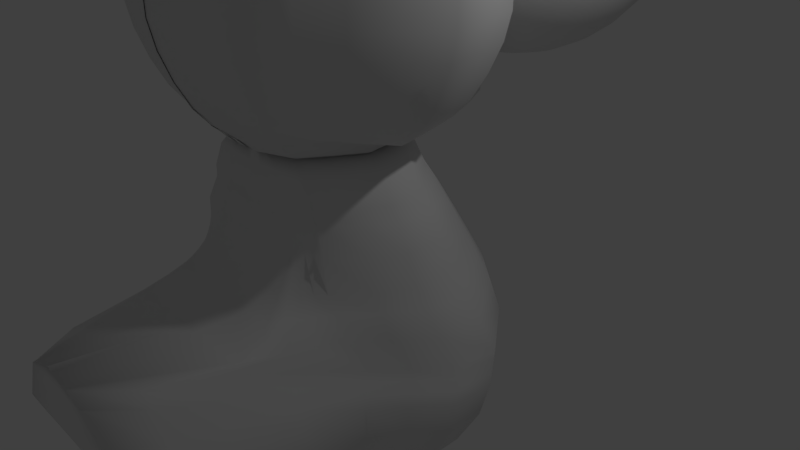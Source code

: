 # Source: yoshi_body_head.blend  (saved by Blender 2.78.0; exported with 4.5.12 LTS)
import bpy
from mathutils import Matrix  # noqa: F401  (used for matrix-valued properties, if any)

bpy.ops.wm.read_factory_settings(use_empty=True)
scene = bpy.context.scene
scene.name = 'Scene'

# ---- collections
col_collection_1 = bpy.data.collections.new('Collection 1'); scene.collection.children.link(col_collection_1)
col_collection_3 = bpy.data.collections.new('Collection 3'); scene.collection.children.link(col_collection_3)

# ---- world
world_world = bpy.data.worlds.new('World'); scene.world = world_world
world_world.color = (0.05088, 0.05088, 0.05088)
world_world.use_sun_shadow = False
world_world.sun_shadow_jitter_overblur = 0.0
world_world.cycles.sampling_method = 'MANUAL'

# ---- cameras
cam_camera = bpy.data.cameras.new('Camera')
cam_camera.clip_end = 100.0
cam_camera.lens = 35.0
cam_camera.sensor_width = 32.0
cam_camera.sensor_height = 18.0
cam_camera.ortho_scale = 7.314
cam_camera.dof.focus_distance = 0.0
cam_camera.dof.aperture_fstop = 128.0

# ---- lights
light_lamp = bpy.data.lights.new('Lamp', 'POINT')
light_lamp.transmission_factor = 0.0
light_lamp.cutoff_distance = 30.0
light_lamp.energy = 100.0
light_lamp.shadow_buffer_clip_start = 1.001
light_lamp.shadow_soft_size = 0.1
light_lamp.shadow_maximum_resolution = 0.006
light_lamp.use_absolute_resolution = True

# ---- meshes
me_cube_001 = bpy.data.meshes.new('Cube.001')
me_cube_001.from_pydata([(0.6286, -1.378, 1.837), (0.0, 0.7053, 1.745), (0.0, 0.6874, 1.781), (0.0, -1.389, 1.837), (0.6838, 1.076, 0.4236), (1.154, -1.47, 0.4236), (0.0, 1.211, 0.3503), (0.0, 0.6841, 1.789), (0.8019, -1.43, 1.64), (0.0, 0.7934, 1.632), (1.033, 1.188, -0.09249), (1.397, -1.43, -0.09249), (0.0, 1.323, -0.1525), (1.292, 1.001, -0.8315), (1.689, -1.43, -0.8315), (0.0, 1.136, -0.8726), (0.8815, 0.589, -1.663), (1.541, -1.43, -1.663), (0.0, 0.7243, -1.683), (0.2299, 0.2655, -2.105), (1.172, -1.43, -2.105), (0.0, 0.4008, -2.113), (0.0, 0.0934, -2.262), (1.009, -1.43, -2.262), (0.0, 0.2287, -2.267), (0.0, -1.56, -2.857), (0.6214, -3.119, -2.259), (0.0, -1.56, -2.853), (0.0, -0.5799, -2.86), (0.3041, -1.507, 1.84), (0.0, -1.519, 1.84), (0.1623, -1.43, -2.856), (0.0, -3.119, -2.264), (0.4141, -1.516, 1.643), (0.7666, -1.858, 0.4265), (0.0, -1.516, 1.643), (0.0, -1.858, 0.3532), (1.009, -2.576, -8.363e-05), (0.0, -2.576, 0.01142), (1.116, -4.02, -0.8286), (0.0, -4.02, -0.8697), (1.153, -3.656, -1.66), (0.0, -3.656, -1.68), (0.7842, -3.304, -2.102), (0.0, -3.304, -2.11), (0.0, -0.7152, -2.856), (0.05866, 0.8603, 1.344), (0.9066, -1.466, 1.344), (0.0, 0.9348, 1.326), (0.5187, -1.557, 1.347), (0.0, -1.557, 1.329), (0.2016, 0.8538, 1.166), (0.9821, -1.422, 1.166), (0.0, 0.9891, 1.137), (0.5943, -1.516, 1.169), (0.0, -1.516, 1.14), (0.4536, 0.934, 0.8529), (1.103, -1.485, 0.8529), (0.0, 1.069, 0.8055), (0.7156, -1.602, 0.8558), (0.0, -1.602, 0.8084), (0.8426, 1.117, 0.2054), (1.268, -1.453, 0.2054), (0.0, 1.253, 0.1377), (0.8803, -2.064, 0.2083), (0.0, -2.064, 0.2112), (1.091, 1.161, -0.4673), (1.587, -1.252, -0.4673), (0.0, 1.297, -0.5177), (0.3357, -4.136, 0.09029), (0.0, -4.136, 0.1946), (1.152, 0.8185, -1.247), (1.68, -1.398, -1.247), (0.0, 0.9538, -1.277), (1.292, -3.862, -1.244), (0.0, -3.862, -1.274), (0.0, 0.009568, -2.428), (0.0, -0.1257, -2.424), (0.0, -2.761, -2.425), (0.4187, -2.761, -2.421), (0.8066, -1.43, -2.424), (0.0, -0.342, -2.575), (0.0, -2.442, -2.576), (0.2233, -2.442, -2.572), (0.0, -0.2068, -2.579), (0.6111, -1.43, -2.575), (0.0, 0.5851, 1.792), (0.0, 0.3978, 1.792), (1.181, 0.7003, 0.4236), (0.4173, 0.4364, 1.64), (1.51, 0.7988, -0.09249), (1.775, 0.6475, -0.8315), (1.414, 0.3139, -1.663), (0.8166, 0.05207, -2.105), (0.5774, -0.08729, -2.262), (0.0, -0.7419, -2.856), (0.622, 0.4775, 1.344), (0.7576, 0.5299, 1.166), (0.9847, 0.5828, 0.8529), (1.331, 0.7373, 0.2054), (1.686, 0.8113, -0.4673), (1.66, 0.5058, -1.247), (0.3748, -0.2647, -2.424), (0.1793, -0.4398, -2.575), (0.8786, -0.2333, 1.808), (0.0, -0.2446, 1.808), (1.787, -0.0799, 0.4236), (1.171, -0.2346, 1.64), (2.085, -0.002424, -0.09249), (2.359, -0.09935, -0.8315), (2.075, -0.313, -1.663), (1.56, -0.4807, -2.105), (1.348, -0.57, -2.262), (0.5011, -0.9893, -2.856), (1.34, -0.2212, 1.344), (1.454, -0.1716, 1.166), (1.643, -0.1604, 0.8529), (1.924, -0.05015, 0.2054), (2.266, 0.06963, -0.4673), (2.283, -0.1787, -1.247), (1.145, -0.6836, -2.424), (0.9499, -0.7958, -2.575), (0.803, -1.066, 1.829), (0.0, -1.078, 1.829), (1.454, -1.092, 0.4236), (1.03, -1.105, 1.64), (1.711, -1.042, -0.09249), (1.999, -1.068, -0.8315), (1.814, -1.126, -1.663), (1.405, -1.172, -2.105), (1.229, -1.196, -2.262), (0.3817, -1.31, -2.856), (1.152, -1.127, 1.344), (1.238, -1.081, 1.166), (1.377, -1.124, 0.8529), (1.574, -1.071, 0.2054), (1.899, -0.8922, -0.4673), (1.971, -1.066, -1.247), (1.026, -1.227, -2.424), (0.8305, -1.257, -2.575), (0.8648, -2.915, -2.102), (0.0, -1.492, 1.839), (0.3715, -1.48, 1.839), (1.235, -3.482, -0.8292), (0.4946, -1.498, 1.642), (1.234, -3.193, -1.661), (0.8472, -1.777, 0.4259), (0.702, -2.768, -2.26), (1.09, -2.338, -0.01928), (0.0, -1.533, -2.853), (0.5993, -1.538, 1.346), (0.6748, -1.497, 1.168), (0.7962, -1.577, 0.8552), (0.9608, -1.937, 0.2077), (0.7838, -3.537, 0.01145), (1.373, -3.35, -1.244), (0.4993, -2.485, -2.422), (0.3039, -2.231, -2.572), (0.4445, -1.451, 1.839), (0.5819, -1.479, 1.641), (0.7892, -2.388, -2.261), (0.0, -1.504, -2.854), (0.5866, -2.185, -2.422), (0.3911, -2.004, -2.573), (0.952, -2.493, -2.103), (0.0, -1.463, 1.839), (1.364, -2.9, -0.8299), (1.321, -2.693, -1.661), (0.9344, -1.69, 0.4253), (1.177, -2.08, -0.04006), (0.6866, -1.518, 1.345), (0.7621, -1.475, 1.168), (0.8834, -1.551, 0.8546), (1.048, -1.8, 0.207), (0.9791, -2.888, -0.06315), (1.46, -2.796, -1.245), (0.5365, -1.415, 1.838), (0.6919, -1.455, 1.64), (0.8993, -1.909, -2.262), (0.05228, -1.467, -2.855), (0.6966, -1.808, -2.423), (0.5011, -1.717, -2.574), (1.062, -1.962, -2.104), (0.0, -1.426, 1.838), (1.527, -2.165, -0.8307), (1.431, -2.062, -1.662), (1.044, -1.58, 0.4244), (1.287, -1.755, -0.06628), (0.7966, -1.492, 1.345), (0.8721, -1.448, 1.167), (0.9934, -1.518, 0.8537), (1.158, -1.626, 0.2062), (1.225, -2.07, -0.2652), (1.57, -2.097, -1.246), (1.239, -1.007, -2.424), (1.044, -1.07, -2.575), (0.9713, -0.7288, 1.82), (0.0, -0.7401, 1.82), (1.753, -0.6818, 0.4236), (1.251, -0.7522, 1.64), (2.027, -0.6205, -0.09249), (2.31, -0.6755, -0.8315), (2.084, -0.7967, -1.663), (1.632, -0.8918, -2.105), (1.442, -0.9424, -2.262), (0.5947, -1.18, -2.856), (1.392, -0.7601, 1.344), (1.49, -0.7128, 1.166), (1.65, -0.7337, 0.8529), (1.88, -0.6576, 0.2054), (2.212, -0.5025, -0.4673), (2.262, -0.7067, -1.247), (0.0, -0.5576, -2.737), (0.0, -1.932, -2.738), (0.03074, -1.932, -2.734), (0.0, -0.4223, -2.741), (0.4186, -1.43, -2.737), (0.0, -0.6143, -2.737), (0.7574, -0.9076, -2.737), (0.638, -1.288, -2.737), (0.1113, -1.828, -2.735), (0.1985, -1.715, -2.735), (0.3086, -1.573, -2.736), (0.851, -1.134, -2.737), (0.0, 0.6833, 1.781), (0.2783, -1.384, 1.837), (0.1881, 1.151, 0.3828), (0.0, 0.7895, 1.651), (0.3427, 1.263, -0.126), (0.4573, 1.076, -0.8544), (0.2756, 0.6644, -1.674), (0.0, 0.3409, -2.109), (0.0, 0.1688, -2.265), (0.1346, -1.514, 1.84), (0.0, -0.6398, -2.858), (0.2576, -1.858, 0.3857), (0.1015, -1.516, 1.643), (0.365, -2.576, -0.03355), (0.4124, -4.02, -0.8515), (0.4288, -3.656, -1.671), (0.2654, -3.304, -2.106), (0.1933, -3.119, -2.262), (0.0, -1.56, -2.855), (0.1479, -1.557, 1.337), (0.0, 0.9087, 1.334), (0.0, 0.9292, 1.15), (0.1813, -1.516, 1.153), (0.235, -1.602, 0.8294), (0.08619, 1.009, 0.8265), (0.3079, -2.064, 0.1706), (0.2584, 1.193, 0.1676), (0.06685, -4.136, 0.1543), (0.3683, 1.237, -0.4954), (0.4904, -3.862, -1.261), (0.3954, 0.8939, -1.264), (0.1036, -2.761, -2.424), (0.0, -0.05032, -2.426), (0.01708, -2.442, -2.574), (0.0, -0.2666, -2.577), (0.09521, 0.4028, 1.792), (0.3889, -0.2396, 1.808), (0.3555, -1.073, 1.829), (0.1645, -1.487, 1.839), (0.1968, -1.458, 1.839), (0.2375, -1.421, 1.838), (0.43, -0.7351, 1.82), (0.0, -1.932, -2.736), (0.0, -0.4822, -2.739), (0.02371, -0.1711, -2.424), (0.0, -0.374, -2.575), (0.1584, 0.6085, 1.777), (0.0, 0.6465, 1.785), (0.8462, 0.9531, 0.4236), (0.2177, 0.6031, 1.665), (1.189, 1.061, -0.09249), (1.45, 0.8855, -0.8315), (1.056, 0.4991, -1.663), (0.4216, 0.1958, -2.105), (0.1704, 0.03434, -2.262), (0.0, -0.7239, -2.856), (0.3128, 0.6942, 1.352), (0.3833, 0.7479, 1.166), (0.6272, 0.8192, 0.8529), (1.002, 0.9932, 0.2054), (1.286, 1.047, -0.4673), (1.318, 0.7163, -1.247), (0.0, -0.5761, -2.737), (0.03112, 0.6455, 1.785), (1.148, 1.116, -0.5707), (1.616, -1.302, -0.5707), (0.0, 1.251, -0.6185), (0.5573, -4.103, -0.0598), (0.0, -4.103, -0.1075), (1.711, 0.7648, -0.5707), (2.293, 0.02165, -0.5707), (1.927, -0.9421, -0.5707), (0.912, -3.521, -0.1659), (1.088, -2.891, -0.2809), (1.311, -2.097, -0.4258), (2.24, -0.5516, -0.5707), (0.3936, 1.191, -0.5973), (0.165, -4.103, -0.08641), (1.332, 1.001, -0.5707), (1.22, 1.059, -0.7012), (1.653, -1.366, -0.7012), (0.0, 1.194, -0.7456), (0.8369, -4.062, -0.4444), (0.0, -4.062, -0.4888), (1.743, 0.7061, -0.7012), (2.326, -0.03888, -0.7012), (1.963, -1.005, -0.7012), (1.074, -3.502, -0.4978), (1.226, -2.895, -0.5555), (1.419, -2.131, -0.6284), (2.275, -0.6136, -0.7012), (0.4255, 1.134, -0.7259), (0.2887, -4.062, -0.4691), (1.391, 0.9433, -0.7012), (0.6714, -1.5, 1.893), (0.2884, -1.653, 1.897), (0.0, -1.666, 1.897), (0.0, 0.8977, 1.804), (0.9665, -0.149, 1.859), (0.8773, -1.132, 1.884), (0.3679, -1.621, 1.896), (0.4541, -1.587, 1.895), (0.5627, -1.543, 1.894), (1.076, -0.7339, 1.874), (0.08832, -1.66, 1.897), (1.546, -0.7389, 2.073), (1.341, -0.01704, 2.055), (0.02759, -1.882, 2.101), (0.7003, -1.584, 1.996), (0.2759, -1.753, 2.0), (0.0, -1.768, 2.0), (0.0, 1.516, 1.865), (1.234, -0.08669, 1.959), (0.9284, -1.176, 1.986), (0.3641, -1.718, 1.999), (0.4595, -1.68, 1.999), (0.5799, -1.632, 1.997), (1.149, -0.7347, 1.975), (0.05429, -1.761, 2.0), (0.0, 1.716, 1.982), (0.2603, -1.873, 2.101), (0.8382, -1.789, 2.2), (0.0435, -1.997, 2.205), (0.0, -2.016, 2.205), (0.0, 1.769, 2.091), (1.451, 0.05491, 2.154), (1.265, -1.287, 2.187), (0.2086, -1.954, 2.204), (0.3874, -1.907, 2.203), (0.6128, -1.848, 2.201), (1.678, -0.7433, 2.174), (0.0, -2.008, 2.205), (0.9196, -1.955, 2.427), (0.0, -2.198, 2.433), (0.0, -2.219, 2.433), (0.0, 1.688, 2.343), (1.631, 0.1861, 2.373), (1.416, -1.373, 2.413), (0.1882, -2.147, 2.432), (0.3959, -2.093, 2.43), (0.6577, -2.024, 2.429), (1.895, -0.741, 2.397), (0.0, -2.21, 2.433), (0.984, -2.104, 2.741), (0.0, -2.375, 2.747), (0.0, -2.399, 2.747), (0.0, 1.47, 2.647), (1.779, 0.289, 2.68), (1.539, -1.453, 2.724), (0.1667, -2.319, 2.746), (0.3987, -2.258, 2.744), (0.6914, -2.181, 2.743), (2.074, -0.7472, 2.707), (0.0, -2.389, 2.747), (1.033, -2.219, 3.087), (0.0, -2.513, 3.094), (0.0, -2.539, 3.094), (0.0, 1.671, 2.985), (1.895, 0.3765, 3.022), (1.635, -1.513, 3.07), (0.1468, -2.452, 3.093), (0.3985, -2.386, 3.091), (0.7159, -2.303, 3.089), (2.215, -0.7474, 3.05), (0.0, -2.528, 3.094), (1.057, -2.28, 3.413), (0.0, -2.585, 3.42), (0.0, -2.612, 3.42), (0.0, 1.785, 3.307), (1.953, 0.418, 3.345), (1.682, -1.546, 3.395), (0.1358, -2.522, 3.419), (0.3973, -2.453, 3.417), (0.7272, -2.366, 3.415), (2.285, -0.7499, 3.375), (0.0, -2.6, 3.42), (1.057, -2.28, 3.795), (0.0, -2.585, 3.802), (0.0, -2.612, 3.802), (0.0, 1.785, 3.689), (1.953, 0.418, 3.727), (1.682, -1.546, 3.777), (0.1358, -2.522, 3.801), (0.3973, -2.453, 3.799), (0.7272, -2.366, 3.797), (2.285, -0.7499, 3.757), (0.0, -2.6, 3.802), (1.046, -2.252, 4.164), (0.0, -2.552, 4.171), (0.0, -2.578, 4.171), (0.0, 1.733, 4.06), (1.927, 0.3989, 4.097), (1.661, -1.531, 4.146), (0.1411, -2.49, 4.169), (0.3981, -2.422, 4.168), (0.7222, -2.337, 4.166), (2.254, -0.7487, 4.126), (0.0, -2.567, 4.171), (1.024, -2.174, 4.448), (0.0, -2.463, 4.455), (0.0, -2.489, 4.455), (0.0, 1.679, 4.347), (1.873, 0.3805, 4.384), (1.616, -1.479, 4.43), (0.1517, -2.403, 4.453), (0.3994, -2.338, 4.452), (0.7118, -2.256, 4.45), (2.187, -0.7255, 4.411), (0.0, -2.477, 4.455), (0.987, -2.067, 4.689), (0.0, -2.338, 4.696), (0.0, -2.362, 4.696), (0.0, 1.583, 4.595), (1.783, 0.3301, 4.629), (1.543, -1.415, 4.673), (0.1685, -2.282, 4.694), (0.4009, -2.221, 4.693), (0.694, -2.144, 4.691), (2.079, -0.7076, 4.655), (0.0, -2.351, 4.696), (0.9294, -1.892, 4.873), (0.0, -2.14, 4.879), (0.0, -2.161, 4.879), (0.0, 1.481, 4.787), (1.655, 0.294, 4.818), (1.436, -1.297, 4.858), (0.1829, -2.088, 4.878), (0.3948, -2.033, 4.877), (0.6621, -1.962, 4.875), (1.925, -0.6524, 4.842), (0.0, -2.152, 4.879), (0.8409, -1.683, 5.091), (0.057, -1.889, 5.096), (0.0, -1.906, 5.096), (0.0, 1.133, 5.02), (1.445, 0.1359, 5.046), (1.262, -1.188, 5.079), (0.2198, -1.846, 5.095), (0.3962, -1.799, 5.094), (0.6185, -1.741, 5.093), (1.669, -0.6514, 5.065), (0.0, -1.899, 5.096), (0.7898, -1.583, 5.2), (0.0835, -1.769, 5.204), (0.0, -1.785, 5.204), (0.0, 1.066, 5.136), (1.334, 0.05532, 5.159), (1.169, -1.137, 5.189), (0.2302, -1.73, 5.203), (0.3891, -1.688, 5.202), (0.5894, -1.636, 5.201), (1.536, -0.654, 5.177), (0.0, -1.778, 5.204), (0.7796, -1.549, 5.241), (0.0879, -1.731, 5.245), (0.0, -1.747, 5.245), (0.0, 1.042, 5.178), (1.313, 0.05546, 5.201), (1.151, -1.113, 5.23), (0.2316, -1.693, 5.245), (0.3872, -1.652, 5.244), (0.5834, -1.601, 5.243), (1.51, -0.6393, 5.218), (0.0, -1.74, 5.245), (0.6563, -1.318, 5.48), (0.2854, -1.46, 5.483), (0.0, -1.472, 5.483), (0.0, 1.012, 5.163), (1.639, -0.06852, 5.371), (0.8557, -0.9782, 5.471), (0.3624, -1.43, 5.482), (0.4459, -1.399, 5.482), (0.5511, -1.358, 5.481), (1.048, -0.6096, 5.462), (0.0, -1.467, 5.483), (0.6014, -1.168, 5.643), (0.3156, -1.282, 5.646), (0.0, -1.292, 5.646), (0.0, 1.3, 6.673), (1.748, -0.1602, 5.517), (0.7551, -0.894, 5.636), (0.375, -1.259, 5.645), (0.4393, -1.233, 5.645), (0.5203, -1.201, 5.644), (0.0, -1.288, 5.646), (0.5478, -1.026, 5.758), (0.3201, -1.117, 5.76), (0.0, -1.125, 5.76), (0.0, 0.3685, 7.156), (1.698, -0.223, 5.637), (0.3674, -1.098, 5.76), (0.4186, -1.078, 5.76), (0.4832, -1.052, 5.759), (0.0, -1.121, 5.76), (0.4999, -0.9239, 5.839), (0.3178, -0.9966, 5.841), (0.0, -1.003, 5.841), (0.0, 0.1937, 7.262), (1.685, -0.3474, 5.722), (0.3556, -0.9815, 5.841), (0.3966, -0.9651, 5.84), (0.4482, -0.9445, 5.84), (0.0, -1.0, 5.841), (1.036, -0.8079, 5.83), (0.9663, -0.8121, 5.83), (0.0, -1.066, 5.83), (0.0, -0.6135, 7.042), (1.09, -0.7167, 5.824), (1.074, -0.7408, 5.828), (0.9808, -0.8299, 5.83), (0.9965, -0.8237, 5.83), (1.016, -0.8158, 5.83), (1.11, -0.6681, 5.826), (0.0, -1.065, 5.83), (0.0, -0.2621, 5.918), (0.0, -0.2541, 5.92), (0.3817, -1.586, 5.306), (0.235, -1.625, 5.306), (1.102, -1.078, 5.293), (0.7515, -1.489, 5.303), (0.5666, -1.538, 5.305), (1.057, 0.02318, 5.29), (1.44, -0.6315, 5.282), (0.0, -1.675, 5.307), (0.0, -1.669, 5.307), (0.09961, -1.66, 5.307), (0.0, 0.9774, 5.244), (0.6861, 0.6984, 1.812), (0.654, 1.27, 1.874), (0.6994, 1.422, 2.103), (0.6932, 1.504, 2.356), (0.7585, 1.546, 2.662), (0.8099, 1.571, 3.001), (0.8353, 1.471, 3.324), (0.8353, 1.409, 3.706), (0.8237, 1.371, 4.076), (0.7998, 1.333, 4.363), (0.7604, 1.257, 4.61), (0.7041, 1.184, 4.801), (0.6113, 0.9202, 5.031), (0.6393, 0.8472, 5.146), (0.6331, 0.8338, 5.188), (1.399, 0.6716, 5.422), (1.351, 0.9981, 6.989), (1.308, 0.1154, 7.484), (1.327, -0.09063, 7.527), (1.174, -0.6911, 7.263), (0.4585, 0.5567, 5.278), (0.7744, -1.316, 1.889), (0.8143, -1.38, 1.991), (1.052, -1.538, 2.194), (1.168, -1.664, 2.42), (1.261, -1.779, 2.733), (1.334, -1.866, 3.079), (1.37, -1.913, 3.404), (1.37, -1.913, 3.786), (1.354, -1.891, 4.155), (1.32, -1.827, 4.439), (1.265, -1.741, 4.681), (1.183, -1.595, 4.866), (1.052, -1.435, 5.085), (0.9796, -1.36, 5.194), (0.9655, -1.331, 5.236), (0.756, -1.148, 5.475), (0.6782, -1.031, 5.64), (0.609, -0.9168, 5.756), (0.5488, -0.8365, 5.837), (1.055, -0.7743, 5.829), (0.9267, -1.283, 5.298), (0.9871, -1.231, 2.085), (0.3585, -1.834, 2.1), (0.4648, -1.792, 2.099), (0.733, -1.685, 2.097), (0.5989, -1.738, 2.098), (0.0, -1.89, 2.101), (0.6763, 1.42, 1.993), (0.8601, -1.458, 2.091), (0.0, 0.8432, 7.043), (0.6757, 1.149, 7.081), (0.654, 0.242, 7.622), (1.33, 0.5655, 7.313), (0.6649, 0.7043, 7.428), (0.0, 0.6059, 7.091), (0.0, 1.072, 6.858), (0.3379, 1.225, 7.108), (0.327, 0.3052, 7.612), (0.6595, 0.4731, 7.525), (0.6703, 0.9268, 7.254), (0.3324, 0.7738, 7.466), (0.3352, 0.9993, 7.287), (0.3297, 0.5395, 7.539), (0.0, 0.273, 7.264), (0.0, -0.04482, 7.173), (0.9811, 0.1787, 7.623), (0.4524, 0.07626, 7.605), (0.5871, -0.6523, 7.223), (1.223, -0.1849, 7.395), (1.29, 0.04522, 7.506), (0.4905, 0.2736, 7.617), (0.1635, 0.3369, 7.392), (0.5303, -0.0515, 7.463), (0.8712, 0.2833, 1.834), (0.9788, 0.6178, 1.914), (1.104, 0.7645, 2.126), (1.185, 0.8698, 2.364), (1.289, 0.9398, 2.67), (1.37, 0.9943, 3.011), (1.411, 0.927, 3.334), (1.411, 0.927, 3.716), (1.392, 0.8979, 4.086), (1.354, 0.8689, 4.373), (1.292, 0.8049, 4.619), (1.202, 0.7492, 4.809), (1.054, 0.5345, 5.038), (1.017, 0.458, 5.152), (1.04, 0.7303, 2.022), (0.0, 0.2252, 7.284), (1.145, 0.147, 7.553), (0.8897, -0.007186, 7.566), (1.308, -0.0227, 7.516), (0.5723, 0.2578, 7.619), (0.2453, 0.3211, 7.502), (0.0, 0.3207, 7.21), (0.8175, 0.2103, 7.622), (0.2262, 0.1269, 7.454), (1.299, 0.08031, 7.495), (0.4088, 0.2894, 7.614), (0.08175, 0.3527, 7.274), (0.0, 0.2095, 7.273), (1.226, 0.1312, 7.519), (1.108, -0.04891, 7.547), (1.318, -0.05667, 7.522), (0.6132, 0.2499, 7.621), (0.2861, 0.3131, 7.557), (0.0, 0.2969, 7.237), (0.8993, 0.1945, 7.623), (0.3393, 0.1016, 7.53), (1.294, 0.06277, 7.5), (0.4497, 0.2815, 7.615), (0.1226, 0.3448, 7.333), (0.0, 0.2491, 7.274), (1.063, 0.1629, 7.588), (0.6711, 0.03454, 7.585), (1.299, 0.01126, 7.511), (0.5314, 0.2657, 7.618), (0.2044, 0.329, 7.447), (0.0, 0.3446, 7.183), (0.7358, 0.2261, 7.622), (0.1131, 0.1603, 7.358), (1.304, 0.09786, 7.489), (0.3679, 0.2973, 7.613), (0.04088, 0.3606, 7.215)], [(538, 530), (539, 538), (493, 531)], [(227, 224, 1, 7), (125, 122, 0, 8), (261, 123, 3, 225), (153, 146, 34, 64), (154, 148, 37, 69), (135, 124, 5, 62), (250, 226, 4, 61), (155, 143, 39, 74), (132, 125, 8, 47), (244, 227, 7, 46), (252, 228, 10, 66), (136, 126, 11, 67), (140, 145, 41, 43), (137, 127, 14, 72), (254, 229, 13, 71), (231, 230, 16, 19), (129, 128, 17, 20), (147, 140, 43, 26), (219, 216, 31, 131), (130, 129, 20, 23), (232, 231, 19, 22), (267, 212, 45, 234), (262, 141, 30, 233), (236, 233, 30, 35), (249, 235, 36, 65), (243, 236, 35, 50), (251, 237, 38, 70), (253, 238, 40, 75), (240, 239, 42, 44), (241, 240, 44, 32), (266, 213, 25, 242), (220, 214, 27, 149), (144, 142, 29, 33), (150, 144, 33, 49), (151, 150, 49, 54), (246, 243, 50, 55), (245, 244, 46, 51), (133, 132, 47, 52), (134, 133, 52, 57), (248, 245, 51, 56), (247, 246, 55, 60), (152, 151, 54, 59), (146, 152, 59, 34), (235, 247, 60, 36), (226, 248, 56, 4), (124, 134, 57, 5), (237, 249, 65, 38), (228, 250, 61, 10), (126, 135, 62, 11), (148, 153, 64, 37), (301, 251, 70, 292), (295, 136, 67, 289), (300, 252, 66, 288), (296, 154, 69, 291), (239, 253, 75, 42), (230, 254, 71, 16), (128, 137, 72, 17), (145, 155, 74, 41), (147, 26, 79, 156), (241, 32, 78, 255), (232, 22, 77, 256), (130, 23, 80, 138), (156, 79, 83, 157), (255, 78, 82, 257), (256, 77, 81, 258), (138, 80, 85, 139), (268, 102, 103, 269), (278, 94, 102, 268), (276, 285, 101, 92), (302, 284, 100, 293), (274, 283, 99, 90), (272, 282, 98, 88), (282, 281, 97, 98), (281, 280, 96, 97), (278, 277, 93, 94), (286, 217, 95, 279), (277, 276, 92, 93), (285, 275, 91, 101), (284, 274, 90, 100), (280, 273, 89, 96), (283, 272, 88, 99), (287, 271, 87, 259), (273, 270, 86, 89), (102, 120, 121, 103), (94, 112, 120, 102), (92, 101, 119, 110), (293, 100, 118, 294), (90, 99, 117, 108), (88, 98, 116, 106), (98, 97, 115, 116), (97, 96, 114, 115), (94, 93, 111, 112), (217, 218, 113, 95), (93, 92, 110, 111), (101, 91, 109, 119), (100, 90, 108, 118), (96, 89, 107, 114), (99, 88, 106, 117), (259, 87, 105, 260), (89, 86, 104, 107), (194, 138, 139, 195), (204, 130, 138, 194), (202, 211, 137, 128), (299, 210, 136, 295), (200, 209, 135, 126), (198, 208, 134, 124), (208, 207, 133, 134), (207, 206, 132, 133), (204, 203, 129, 130), (223, 219, 131, 205), (203, 202, 128, 129), (211, 201, 127, 137), (210, 200, 126, 136), (206, 199, 125, 132), (209, 198, 124, 135), (265, 197, 123, 261), (199, 196, 122, 125), (234, 242, 25, 28), (162, 156, 157, 163), (160, 147, 156, 162), (167, 175, 155, 145), (297, 174, 154, 296), (169, 173, 153, 148), (168, 172, 152, 146), (172, 171, 151, 152), (171, 170, 150, 151), (170, 159, 144, 150), (159, 158, 142, 144), (221, 220, 149, 161), (263, 165, 141, 262), (160, 164, 140, 147), (164, 167, 145, 140), (175, 166, 143, 155), (174, 169, 148, 154), (173, 168, 146, 153), (191, 186, 168, 173), (192, 187, 169, 174), (193, 184, 166, 175), (182, 185, 167, 164), (178, 182, 164, 160), (264, 183, 165, 263), (222, 221, 161, 179), (177, 176, 158, 159), (188, 177, 159, 170), (189, 188, 170, 171), (190, 189, 171, 172), (186, 190, 172, 168), (187, 191, 173, 169), (298, 192, 174, 297), (185, 193, 175, 167), (178, 160, 162, 180), (180, 162, 163, 181), (80, 180, 181, 85), (23, 178, 180, 80), (17, 72, 193, 185), (289, 67, 192, 298), (11, 62, 191, 187), (5, 57, 190, 186), (57, 52, 189, 190), (52, 47, 188, 189), (47, 8, 177, 188), (8, 0, 176, 177), (216, 222, 179, 31), (225, 3, 183, 264), (23, 20, 182, 178), (20, 17, 185, 182), (72, 14, 184, 193), (67, 11, 187, 192), (62, 5, 186, 191), (107, 104, 196, 199), (260, 105, 197, 265), (117, 106, 198, 209), (114, 107, 199, 206), (118, 108, 200, 210), (119, 109, 201, 211), (111, 110, 202, 203), (218, 223, 205, 113), (112, 111, 203, 204), (115, 114, 206, 207), (116, 115, 207, 208), (106, 116, 208, 198), (108, 117, 209, 200), (294, 118, 210, 299), (110, 119, 211, 202), (112, 204, 194, 120), (120, 194, 195, 121), (121, 195, 223, 218), (85, 181, 222, 216), (181, 163, 221, 222), (163, 157, 220, 221), (195, 139, 219, 223), (103, 121, 218, 217), (269, 103, 217, 286), (157, 83, 214, 220), (257, 82, 213, 266), (258, 81, 212, 267), (139, 85, 216, 219), (84, 258, 267, 215), (83, 257, 266, 214), (104, 260, 265, 196), (0, 225, 264, 176), (176, 264, 263, 158), (158, 263, 262, 142), (131, 31, 179, 161, 149, 27, 242, 234, 45, 279, 95, 113, 205), (196, 265, 261, 122), (86, 259, 260, 104), (270, 287, 259, 86), (76, 256, 258, 84), (79, 255, 257, 83), (24, 232, 256, 76), (26, 241, 255, 79), (18, 73, 254, 230), (41, 74, 253, 239), (290, 68, 252, 300), (291, 69, 251, 301), (12, 63, 250, 228), (37, 64, 249, 237), (6, 58, 248, 226), (34, 59, 247, 235), (59, 54, 246, 247), (58, 53, 245, 248), (53, 48, 244, 245), (54, 49, 243, 246), (214, 266, 242, 27), (26, 43, 240, 241), (43, 41, 239, 240), (74, 39, 238, 253), (69, 37, 237, 251), (49, 33, 236, 243), (64, 34, 235, 249), (33, 29, 233, 236), (142, 262, 233, 29), (215, 267, 234, 28), (24, 21, 231, 232), (21, 18, 230, 231), (73, 15, 229, 254), (68, 12, 228, 252), (48, 9, 227, 244), (63, 6, 226, 250), (122, 261, 225, 0), (9, 2, 224, 227), (1, 224, 287, 270), (81, 269, 286, 212), (7, 1, 270, 273), (224, 2, 271, 287), (61, 4, 272, 283), (46, 7, 273, 280), (66, 10, 274, 284), (71, 13, 275, 285), (19, 16, 276, 277), (212, 286, 279, 45), (22, 19, 277, 278), (51, 46, 280, 281), (56, 51, 281, 282), (4, 56, 282, 272), (10, 61, 283, 274), (288, 66, 284, 302), (16, 71, 285, 276), (22, 278, 268, 77), (77, 268, 269, 81), (303, 288, 302, 317), (306, 291, 301, 316), (305, 290, 300, 315), (309, 294, 299, 314), (304, 289, 298, 313), (313, 298, 297, 312), (312, 297, 296, 311), (314, 299, 295, 310), (308, 293, 294, 309), (317, 302, 293, 308), (311, 296, 291, 306), (315, 300, 288, 303), (310, 295, 289, 304), (316, 301, 292, 307), (238, 316, 307, 40), (127, 310, 304, 14), (229, 315, 303, 13), (143, 311, 306, 39), (275, 317, 308, 91), (91, 308, 309, 109), (201, 314, 310, 127), (166, 312, 311, 143), (184, 313, 312, 166), (14, 304, 313, 184), (109, 309, 314, 201), (15, 305, 315, 229), (39, 306, 316, 238), (13, 303, 317, 275), (336, 341, 329, 330), (196, 122, 323, 327), (0, 176, 326, 318), (29, 233, 328, 319), (142, 29, 319, 324), (86, 104, 322, 625, 551, 321), (122, 0, 318, 572, 323), (30, 233, 328, 320), (176, 158, 325, 326), (104, 196, 327, 322), (334, 342, 331, 598), (335, 552, 599, 343), (158, 142, 324, 325), (325, 324, 338, 339), (572, 318, 332, 573), (326, 325, 339, 340), (318, 326, 340, 332), (322, 327, 341, 336), (320, 328, 342, 334), (319, 328, 342, 333), (625, 322, 336, 626), (337, 573, 600, 593), (327, 323, 337, 341), (324, 319, 333, 338), (344, 331, 355, 346), (639, 330, 349, 627), (329, 593, 350, 354), (594, 344, 346, 351), (595, 594, 351, 352), (600, 596, 345, 574), (597, 595, 352, 353), (596, 597, 353, 345), (330, 329, 354, 349), (598, 331, 355, 347), (354, 350, 361, 365), (351, 346, 357, 362), (352, 351, 362, 363), (574, 345, 356, 575), (353, 352, 363, 364), (345, 353, 364, 356), (349, 354, 365, 360), (347, 355, 366, 358), (346, 355, 366, 357), (627, 349, 360, 628), (575, 356, 367, 576), (364, 363, 374, 375), (356, 364, 375, 367), (360, 365, 376, 371), (358, 366, 377, 369), (357, 366, 377, 368), (628, 360, 371, 629), (365, 361, 372, 376), (362, 357, 368, 373), (363, 362, 373, 374), (368, 377, 388, 379), (629, 371, 382, 630), (376, 372, 383, 387), (373, 368, 379, 384), (374, 373, 384, 385), (576, 367, 378, 577), (375, 374, 385, 386), (367, 375, 386, 378), (371, 376, 387, 382), (369, 377, 388, 380), (384, 379, 390, 395), (385, 384, 395, 396), (577, 378, 389, 578), (386, 385, 396, 397), (378, 386, 397, 389), (382, 387, 398, 393), (380, 388, 399, 391), (379, 388, 399, 390), (630, 382, 393, 631), (387, 383, 394, 398), (397, 396, 407, 408), (389, 397, 408, 400), (393, 398, 409, 404), (391, 399, 410, 402), (390, 399, 410, 401), (631, 393, 404, 632), (398, 394, 405, 409), (395, 390, 401, 406), (396, 395, 406, 407), (578, 389, 400, 579), (632, 404, 415, 633), (409, 405, 416, 420), (406, 401, 412, 417), (407, 406, 417, 418), (579, 400, 411, 580), (408, 407, 418, 419), (400, 408, 419, 411), (404, 409, 420, 415), (402, 410, 421, 413), (401, 410, 421, 412), (417, 412, 423, 428), (418, 417, 428, 429), (580, 411, 422, 581), (419, 418, 429, 430), (411, 419, 430, 422), (415, 420, 431, 426), (413, 421, 432, 424), (412, 421, 432, 423), (633, 415, 426, 634), (420, 416, 427, 431), (422, 430, 441, 433), (426, 431, 442, 437), (424, 432, 443, 435), (423, 432, 443, 434), (634, 426, 437, 635), (431, 427, 438, 442), (428, 423, 434, 439), (429, 428, 439, 440), (581, 422, 433, 582), (430, 429, 440, 441), (635, 437, 448, 636), (442, 438, 449, 453), (439, 434, 445, 450), (440, 439, 450, 451), (582, 433, 444, 583), (441, 440, 451, 452), (433, 441, 452, 444), (437, 442, 453, 448), (435, 443, 454, 446), (434, 443, 454, 445), (450, 445, 456, 461), (451, 450, 461, 462), (583, 444, 455, 584), (452, 451, 462, 463), (444, 452, 463, 455), (448, 453, 464, 459), (446, 454, 465, 457), (445, 454, 465, 456), (636, 448, 459, 637), (453, 449, 460, 464), (459, 464, 475, 470), (457, 465, 476, 468), (456, 465, 476, 467), (637, 459, 470, 638), (464, 460, 471, 475), (461, 456, 467, 472), (462, 461, 472, 473), (584, 455, 466, 585), (463, 462, 473, 474), (455, 463, 474, 466), (564, 638, 470, 481, 565), (475, 471, 482, 486), (472, 467, 478, 483), (473, 472, 483, 484), (585, 466, 477, 586), (474, 473, 484, 485), (466, 474, 485, 477), (470, 475, 486, 481), (468, 476, 487, 479), (467, 476, 487, 478), (540, 541, 494, 495), (592, 543, 488, 587), (544, 540, 495, 496), (543, 544, 496, 488), (545, 546, 497, 492), (547, 548, 498, 490), (549, 548, 498, 489), (571, 545, 492, 566), (546, 542, 493, 497), (541, 549, 489, 494), (490, 498, 508, 501), (489, 498, 508, 500), (566, 492, 503, 567), (494, 489, 500, 505), (495, 494, 505, 506), (587, 488, 499, 588), (496, 495, 506, 507), (488, 496, 507, 499), (505, 500, 510, 514), (506, 505, 514, 515), (588, 499, 509, 589), (507, 506, 515, 516), (499, 507, 516, 509), (501, 508, 517, 511), (500, 508, 517, 510), (567, 503, 513, 568, 604), (515, 514, 523, 524), (589, 509, 518, 590), (516, 515, 524, 525), (509, 516, 525, 518), (511, 517, 526, 520), (510, 517, 526, 519), (568, 513, 522, 569, 655, 643, 667, 621, 661, 649, 673), (514, 510, 519, 523), (520, 526, 537, 529), (519, 526, 537, 528), (569, 522, 531, 570, 620), (523, 519, 528, 533), (483, 478, 549, 541), (486, 482, 542, 546), (565, 481, 545, 571), (478, 487, 548, 549), (479, 487, 548, 547), (481, 486, 546, 545), (477, 485, 544, 543), (485, 484, 540, 544), (586, 477, 543, 592), (484, 483, 541, 540), (480, 565, 571, 550), (624, 620, 570, 619), (512, 675, 651, 663, 623, 669, 645, 657, 609, 674, 650, 662, 622, 668, 644, 656, 603, 671, 647, 659, 617, 665, 641, 653, 568, 673, 649, 661, 621, 667, 643, 655, 569, 654, 642, 666, 618, 660, 648, 672, 521, 652, 640, 664, 615, 658, 646, 670), (605, 604, 568, 653, 641, 665, 617, 659, 647, 671, 603, 610), (491, 566, 567, 602, 608, 502), (550, 571, 566, 491), (469, 564, 565, 480), (458, 563, 564, 469), (447, 562, 563, 458), (436, 561, 562, 447), (425, 560, 561, 436), (414, 559, 560, 425), (403, 558, 559, 414), (392, 557, 558, 403), (381, 556, 557, 392), (370, 555, 556, 381), (359, 554, 555, 370), (348, 553, 554, 359), (343, 599, 553, 348), (321, 551, 552, 335), (482, 586, 592, 542), (493, 587, 588, 504), (542, 592, 587, 493), (471, 585, 586, 482), (460, 584, 585, 471), (449, 583, 584, 460), (438, 582, 583, 449), (427, 581, 582, 438), (416, 580, 581, 427), (405, 579, 580, 416), (394, 578, 579, 405), (383, 577, 578, 394), (372, 576, 577, 383), (361, 575, 576, 372), (350, 574, 575, 361), (593, 600, 574, 350), (323, 572, 573, 337), (332, 340, 597, 596), (340, 339, 595, 597), (573, 332, 596, 600), (339, 338, 594, 595), (338, 333, 344, 594), (341, 337, 593, 329), (626, 336, 330, 639), (333, 342, 331, 344), (591, 527, 535, 534, 533, 528, 537, 529, 530, 619, 570, 531, 536, 532), (614, 610, 603, 656, 644, 668, 622, 662, 650, 674, 609), (613, 611, 605, 612), (602, 567, 604, 605, 611), (480, 565, 481, 545, 492, 566, 491), (607, 613, 612, 601), (502, 608, 613, 607), (608, 602, 611, 613), (606, 614, 609, 657, 645, 669, 623, 663, 651, 675, 512), (601, 612, 614, 606), (612, 605, 610, 614), (616, 624, 619, 530), (521, 672, 648, 660, 618, 624, 616), (618, 666, 642, 654, 569, 620, 624), (552, 626, 639, 599), (563, 637, 638, 564), (562, 636, 637, 563), (561, 635, 636, 562), (560, 634, 635, 561), (559, 633, 634, 560), (558, 632, 633, 559), (557, 631, 632, 558), (556, 630, 631, 557), (555, 629, 630, 556), (554, 628, 629, 555), (553, 627, 628, 554), (599, 639, 627, 553), (551, 625, 626, 552), (522, 536, 531, 532, 591, 527, 535, 534, 533, 523, 493, 497, 492, 503, 513)])
me_cube_001.polygons.foreach_set('use_smooth', [True] * 564)
me_cube_001.use_remesh_preserve_volume = False
me_cube_001.use_remesh_preserve_attributes = False
me_cube_001.use_mirror_vertex_groups = False
me_cube_001.update()
me_sphere_001 = bpy.data.meshes.new('Sphere.001')
me_sphere_001.from_pydata([(-1.178, -1.218, 2.179), (-1.095, -0.8854, 2.075), (-1.019, -0.5784, 1.904), (-0.9516, -0.3093, 1.675), (-0.8967, -0.08853, 1.396), (-0.8558, 0.07555, 1.078), (-0.8307, 0.1766, 0.7326), (-0.8222, 0.2107, 0.3734), (-0.8307, 0.1766, 0.01413), (-0.8558, 0.07555, -0.3313), (-0.8967, -0.08853, -0.6497), (-0.9516, -0.3093, -0.9287), (-1.019, -0.5784, -1.158), (-1.095, -0.8854, -1.328), (-1.178, -1.218, -1.433), (-1.095, -1.239, 2.179), (-0.9324, -0.9248, 2.075), (-0.7825, -0.6356, 1.904), (-0.6512, -0.3822, 1.675), (-0.5434, -0.1742, 1.396), (-0.4634, -0.01963, 1.078), (-0.414, 0.07555, 0.7326), (-0.3974, 0.1077, 0.3734), (-0.414, 0.07555, 0.01413), (-0.4634, -0.01963, -0.3313), (-0.5434, -0.1742, -0.6497), (-0.6512, -0.3822, -0.9287), (-0.7825, -0.6356, -1.158), (-0.9324, -0.9248, -1.328), (-1.095, -1.239, -1.433), (-1.019, -1.271, 2.179), (-0.7825, -0.9888, 2.075), (-0.565, -0.7286, 1.904), (-0.3744, -0.5005, 1.675), (-0.2179, -0.3133, 1.396), (-0.1016, -0.1742, 1.078), (-0.03004, -0.08853, 0.7326), (-0.005868, -0.05961, 0.3734), (-0.03004, -0.08853, 0.01413), (-0.1016, -0.1742, -0.3313), (-0.2179, -0.3133, -0.6497), (-0.3744, -0.5005, -0.9287), (-0.565, -0.7286, -1.158), (-0.7825, -0.9888, -1.328), (-1.019, -1.271, -1.433), (-0.9516, -1.315, 2.179), (-0.6512, -1.075, 2.075), (-0.3744, -0.8537, 1.904), (-0.1317, -0.6597, 1.675), (0.06743, -0.5005, 1.396), (0.2154, -0.3822, 1.078), (0.3065, -0.3093, 0.7326), (0.3373, -0.2847, 0.3734), (0.3065, -0.3093, 0.01413), (0.2154, -0.3822, -0.3313), (0.06743, -0.5005, -0.6497), (-0.1317, -0.6597, -0.9287), (-0.3744, -0.8537, -1.158), (-0.6512, -1.075, -1.328), (-0.9516, -1.315, -1.433), (-0.8967, -1.369, 2.179), (-0.5434, -1.18, 2.075), (-0.2179, -1.006, 1.904), (0.06743, -0.8537, 1.675), (0.3016, -0.7286, 1.396), (0.4756, -0.6356, 1.078), (0.5827, -0.5784, 0.7326), (0.6189, -0.5591, 0.3734), (0.5827, -0.5784, 0.01413), (0.4756, -0.6356, -0.3313), (0.3016, -0.7286, -0.6497), (0.06743, -0.8537, -0.9287), (-0.2179, -1.006, -1.158), (-0.5434, -1.18, -1.328), (-0.8967, -1.369, -1.433), (-1.264, -1.565, -1.468), (-0.8558, -1.43, 2.179), (-0.4634, -1.3, 2.075), (-0.1016, -1.18, 1.904), (0.2154, -1.075, 1.675), (0.4756, -0.9888, 1.396), (0.6689, -0.9248, 1.078), (0.788, -0.8854, 0.7326), (0.8282, -0.8721, 0.3734), (0.788, -0.8854, 0.01413), (0.6689, -0.9248, -0.3313), (0.4756, -0.9888, -0.6497), (0.2154, -1.075, -0.9287), (-0.1016, -1.18, -1.158), (-0.4634, -1.3, -1.328), (-0.8558, -1.43, -1.433), (-0.8307, -1.496, 2.179), (-0.414, -1.43, 2.075), (-0.03004, -1.369, 1.904), (0.3065, -1.315, 1.675), (0.5827, -1.271, 1.396), (0.788, -1.239, 1.078), (0.9144, -1.218, 0.7326), (0.9571, -1.212, 0.3734), (0.9144, -1.218, 0.01413), (0.788, -1.239, -0.3313), (0.5827, -1.271, -0.6497), (0.3065, -1.315, -0.9287), (-0.03004, -1.369, -1.158), (-0.414, -1.43, -1.328), (-0.8307, -1.496, -1.433), (-0.8222, -1.565, 2.179), (-0.3974, -1.565, 2.075), (-0.005868, -1.565, 1.904), (0.3373, -1.565, 1.675), (0.6189, -1.565, 1.396), (0.8282, -1.565, 1.078), (0.9571, -1.565, 0.7326), (1.001, -1.565, 0.3734), (0.9571, -1.565, 0.01413), (0.8282, -1.565, -0.3313), (0.6189, -1.565, -0.6497), (0.3373, -1.565, -0.9287), (-0.005869, -1.565, -1.158), (-0.3974, -1.565, -1.328), (-0.8222, -1.565, -1.433), (-0.8307, -1.634, 2.179), (-0.414, -1.7, 2.075), (-0.03004, -1.761, 1.904), (0.3065, -1.815, 1.675), (0.5827, -1.859, 1.396), (0.788, -1.891, 1.078), (0.9144, -1.911, 0.7326), (0.9571, -1.918, 0.3734), (0.9144, -1.911, 0.01413), (0.788, -1.891, -0.3313), (0.5827, -1.859, -0.6497), (0.3065, -1.815, -0.9287), (-0.03004, -1.761, -1.158), (-0.414, -1.7, -1.328), (-0.8307, -1.634, -1.433), (-0.8558, -1.7, 2.179), (-0.4634, -1.83, 2.075), (-0.1016, -1.95, 1.904), (0.2154, -2.055, 1.675), (0.4756, -2.141, 1.396), (0.6689, -2.205, 1.078), (0.788, -2.244, 0.7326), (0.8282, -2.258, 0.3734), (0.788, -2.244, 0.01413), (0.6689, -2.205, -0.3313), (0.4756, -2.141, -0.6497), (0.2154, -2.055, -0.9287), (-0.1016, -1.95, -1.158), (-0.4634, -1.83, -1.328), (-0.8558, -1.7, -1.433), (-0.8967, -1.761, 2.179), (-0.5434, -1.95, 2.075), (-0.2179, -2.124, 1.904), (0.06743, -2.276, 1.675), (0.3016, -2.401, 1.396), (0.4756, -2.494, 1.078), (0.5827, -2.551, 0.7326), (0.6189, -2.571, 0.3734), (0.5827, -2.551, 0.01413), (0.4756, -2.494, -0.3313), (0.3016, -2.401, -0.6497), (0.06743, -2.276, -0.9287), (-0.2179, -2.124, -1.158), (-0.5434, -1.95, -1.328), (-0.8967, -1.761, -1.433), (-0.9516, -1.815, 2.179), (-0.6512, -2.055, 2.075), (-0.3744, -2.276, 1.904), (-0.1317, -2.47, 1.675), (0.06743, -2.629, 1.396), (0.2154, -2.748, 1.078), (0.3065, -2.82, 0.7326), (0.3373, -2.845, 0.3734), (0.3065, -2.82, 0.01413), (0.2154, -2.748, -0.3313), (0.06743, -2.629, -0.6497), (-0.1317, -2.47, -0.9287), (-0.3744, -2.276, -1.158), (-0.6512, -2.055, -1.328), (-0.9516, -1.815, -1.433), (-1.019, -1.859, 2.179), (-0.7825, -2.141, 2.075), (-0.565, -2.401, 1.904), (-0.3744, -2.629, 1.675), (-0.2179, -2.816, 1.396), (-0.1016, -2.956, 1.078), (-0.03004, -3.041, 0.7326), (-0.005869, -3.07, 0.3734), (-0.03004, -3.041, 0.01413), (-0.1016, -2.956, -0.3313), (-0.2179, -2.816, -0.6497), (-0.3744, -2.629, -0.9287), (-0.565, -2.401, -1.158), (-0.7825, -2.141, -1.328), (-1.019, -1.859, -1.433), (-1.095, -1.891, 2.179), (-0.9324, -2.205, 2.075), (-0.7825, -2.494, 1.904), (-0.6512, -2.748, 1.675), (-0.5434, -2.956, 1.396), (-0.4634, -3.11, 1.078), (-0.414, -3.205, 0.7326), (-0.3974, -3.237, 0.3734), (-0.414, -3.205, 0.01413), (-0.4634, -3.11, -0.3313), (-0.5434, -2.956, -0.6497), (-0.6512, -2.748, -0.9287), (-0.7825, -2.494, -1.158), (-0.9324, -2.205, -1.328), (-1.095, -1.891, -1.433), (-1.178, -1.911, 2.179), (-1.095, -2.244, 2.075), (-1.019, -2.551, 1.904), (-0.9516, -2.82, 1.675), (-0.8967, -3.041, 1.396), (-0.8558, -3.205, 1.078), (-0.8307, -3.306, 0.7326), (-0.8222, -3.34, 0.3734), (-0.8307, -3.306, 0.01413), (-0.8558, -3.205, -0.3313), (-0.8967, -3.041, -0.6497), (-0.9516, -2.82, -0.9287), (-1.019, -2.551, -1.158), (-1.095, -2.244, -1.328), (-1.178, -1.911, -1.433), (-1.264, -1.918, 2.179), (-1.264, -2.258, 2.075), (-1.264, -2.571, 1.904), (-1.264, -2.845, 1.675), (-1.264, -3.07, 1.396), (-1.264, -3.237, 1.078), (-1.264, -3.34, 0.7326), (-1.264, -3.375, 0.3734), (-1.264, -3.34, 0.01413), (-1.264, -3.237, -0.3313), (-1.264, -3.07, -0.6497), (-1.264, -2.845, -0.9287), (-1.264, -2.571, -1.158), (-1.264, -2.258, -1.328), (-1.264, -1.918, -1.433), (-1.35, -1.911, 2.179), (-1.433, -2.244, 2.075), (-1.509, -2.551, 1.904), (-1.576, -2.82, 1.675), (-1.631, -3.041, 1.396), (-1.672, -3.205, 1.078), (-1.697, -3.306, 0.7326), (-1.706, -3.34, 0.3734), (-1.697, -3.306, 0.01413), (-1.672, -3.205, -0.3313), (-1.631, -3.041, -0.6497), (-1.576, -2.82, -0.9287), (-1.509, -2.551, -1.158), (-1.433, -2.244, -1.328), (-1.35, -1.911, -1.433), (-1.433, -1.891, 2.179), (-1.596, -2.205, 2.075), (-1.745, -2.494, 1.904), (-1.877, -2.748, 1.675), (-1.985, -2.956, 1.396), (-2.065, -3.11, 1.078), (-2.114, -3.205, 0.7326), (-2.131, -3.237, 0.3734), (-2.114, -3.205, 0.01413), (-2.065, -3.11, -0.3313), (-1.985, -2.956, -0.6497), (-1.877, -2.748, -0.9287), (-1.745, -2.494, -1.158), (-1.596, -2.205, -1.328), (-1.433, -1.891, -1.433), (-1.264, -1.565, 2.215), (-1.509, -1.859, 2.179), (-1.745, -2.141, 2.075), (-1.963, -2.401, 1.904), (-2.154, -2.629, 1.675), (-2.31, -2.816, 1.396), (-2.426, -2.956, 1.078), (-2.498, -3.041, 0.7326), (-2.522, -3.07, 0.3734), (-2.498, -3.041, 0.01413), (-2.426, -2.956, -0.3313), (-2.31, -2.816, -0.6497), (-2.154, -2.629, -0.9287), (-1.963, -2.401, -1.158), (-1.745, -2.141, -1.328), (-1.509, -1.859, -1.433), (-1.576, -1.815, 2.179), (-1.877, -2.055, 2.075), (-2.154, -2.276, 1.904), (-2.396, -2.47, 1.675), (-2.595, -2.629, 1.396), (-2.743, -2.748, 1.078), (-2.835, -2.82, 0.7326), (-2.865, -2.845, 0.3734), (-2.835, -2.82, 0.01413), (-2.743, -2.748, -0.3313), (-2.595, -2.629, -0.6497), (-2.396, -2.47, -0.9287), (-2.154, -2.276, -1.158), (-1.877, -2.055, -1.328), (-1.576, -1.815, -1.433), (-1.631, -1.761, 2.179), (-1.985, -1.95, 2.075), (-2.31, -2.124, 1.904), (-2.595, -2.276, 1.675), (-2.83, -2.401, 1.396), (-3.004, -2.494, 1.078), (-3.111, -2.551, 0.7326), (-3.147, -2.571, 0.3734), (-3.111, -2.551, 0.01413), (-3.004, -2.494, -0.3313), (-2.83, -2.401, -0.6497), (-2.595, -2.276, -0.9287), (-2.31, -2.124, -1.158), (-1.985, -1.95, -1.328), (-1.631, -1.761, -1.433), (-1.672, -1.7, 2.179), (-2.065, -1.83, 2.075), (-2.426, -1.95, 1.904), (-2.743, -2.055, 1.675), (-3.004, -2.141, 1.396), (-3.197, -2.205, 1.078), (-3.316, -2.244, 0.7326), (-3.356, -2.258, 0.3734), (-3.316, -2.244, 0.01413), (-3.197, -2.205, -0.3313), (-3.004, -2.141, -0.6497), (-2.743, -2.055, -0.9287), (-2.426, -1.95, -1.158), (-2.065, -1.83, -1.328), (-1.672, -1.7, -1.433), (-1.697, -1.634, 2.179), (-2.114, -1.7, 2.075), (-2.498, -1.761, 1.904), (-2.835, -1.815, 1.675), (-3.111, -1.859, 1.396), (-3.316, -1.891, 1.078), (-3.442, -1.911, 0.7326), (-3.485, -1.918, 0.3734), (-3.442, -1.911, 0.01413), (-3.316, -1.891, -0.3313), (-3.111, -1.859, -0.6497), (-2.835, -1.815, -0.9287), (-2.498, -1.761, -1.158), (-2.114, -1.7, -1.328), (-1.697, -1.634, -1.433), (-1.706, -1.565, 2.179), (-2.131, -1.565, 2.075), (-2.522, -1.565, 1.904), (-2.865, -1.565, 1.675), (-3.147, -1.565, 1.396), (-3.356, -1.565, 1.078), (-3.485, -1.565, 0.7326), (-3.529, -1.565, 0.3734), (-3.485, -1.565, 0.01413), (-3.356, -1.565, -0.3313), (-3.147, -1.565, -0.6497), (-2.865, -1.565, -0.9287), (-2.522, -1.565, -1.158), (-2.131, -1.565, -1.328), (-1.706, -1.565, -1.433), (-1.697, -1.496, 2.179), (-2.114, -1.43, 2.075), (-2.498, -1.369, 1.904), (-2.835, -1.315, 1.675), (-3.111, -1.271, 1.396), (-3.316, -1.239, 1.078), (-3.442, -1.218, 0.7326), (-3.485, -1.212, 0.3734), (-3.442, -1.218, 0.01413), (-3.316, -1.239, -0.3313), (-3.111, -1.271, -0.6497), (-2.835, -1.315, -0.9287), (-2.498, -1.369, -1.158), (-2.114, -1.43, -1.328), (-1.697, -1.496, -1.433), (-1.672, -1.43, 2.179), (-2.065, -1.3, 2.075), (-2.426, -1.18, 1.904), (-2.743, -1.075, 1.675), (-3.004, -0.9888, 1.396), (-3.197, -0.9248, 1.078), (-3.316, -0.8854, 0.7326), (-3.356, -0.8721, 0.3734), (-3.316, -0.8854, 0.01413), (-3.197, -0.9248, -0.3313), (-3.004, -0.9888, -0.6497), (-2.743, -1.075, -0.9287), (-2.426, -1.18, -1.158), (-2.065, -1.3, -1.328), (-1.672, -1.43, -1.433), (-1.631, -1.369, 2.179), (-1.985, -1.18, 2.075), (-2.31, -1.006, 1.904), (-2.595, -0.8537, 1.675), (-2.83, -0.7286, 1.396), (-3.004, -0.6356, 1.078), (-3.111, -0.5784, 0.7326), (-3.147, -0.5591, 0.3734), (-3.111, -0.5784, 0.01413), (-3.004, -0.6356, -0.3313), (-2.83, -0.7286, -0.6497), (-2.595, -0.8537, -0.9287), (-2.31, -1.006, -1.158), (-1.985, -1.18, -1.328), (-1.631, -1.369, -1.433), (-1.576, -1.315, 2.179), (-1.877, -1.075, 2.075), (-2.154, -0.8537, 1.904), (-2.396, -0.6597, 1.675), (-2.595, -0.5005, 1.396), (-2.743, -0.3822, 1.078), (-2.835, -0.3093, 0.7326), (-2.865, -0.2848, 0.3734), (-2.835, -0.3093, 0.01413), (-2.743, -0.3822, -0.3313), (-2.595, -0.5005, -0.6497), (-2.396, -0.6597, -0.9287), (-2.154, -0.8537, -1.158), (-1.877, -1.075, -1.328), (-1.576, -1.315, -1.433), (-1.509, -1.271, 2.179), (-1.745, -0.9888, 2.075), (-1.963, -0.7286, 1.904), (-2.154, -0.5005, 1.675), (-2.31, -0.3133, 1.396), (-2.426, -0.1742, 1.078), (-2.498, -0.08853, 0.7326), (-2.522, -0.05961, 0.3734), (-2.498, -0.08853, 0.01413), (-2.426, -0.1742, -0.3313), (-2.31, -0.3133, -0.6497), (-2.154, -0.5005, -0.9287), (-1.963, -0.7286, -1.158), (-1.745, -0.9888, -1.328), (-1.509, -1.271, -1.433), (-1.433, -1.239, 2.179), (-1.596, -0.9248, 2.075), (-1.745, -0.6356, 1.904), (-1.877, -0.3822, 1.675), (-1.985, -0.1742, 1.396), (-2.065, -0.01963, 1.078), (-2.114, 0.07555, 0.7326), (-2.131, 0.1077, 0.3734), (-2.114, 0.07555, 0.01413), (-2.065, -0.01963, -0.3313), (-1.985, -0.1742, -0.6497), (-1.877, -0.3822, -0.9287), (-1.745, -0.6356, -1.158), (-1.596, -0.9248, -1.328), (-1.433, -1.239, -1.433), (-1.35, -1.218, 2.179), (-1.433, -0.8854, 2.075), (-1.509, -0.5784, 1.904), (-1.576, -0.3093, 1.675), (-1.631, -0.08853, 1.396), (-1.672, 0.07555, 1.078), (-1.697, 0.1766, 0.7326), (-1.706, 0.2107, 0.3734), (-1.697, 0.1766, 0.01413), (-1.672, 0.07555, -0.3313), (-1.631, -0.08853, -0.6497), (-1.576, -0.3093, -0.9287), (-1.509, -0.5784, -1.158), (-1.433, -0.8854, -1.328), (-1.35, -1.218, -1.433), (-1.264, -1.212, 2.179), (-1.264, -0.8721, 2.075), (-1.264, -0.5591, 1.904), (-1.264, -0.2848, 1.675), (-1.264, -0.05961, 1.396), (-1.264, 0.1077, 1.078), (-1.264, 0.2107, 0.7326), (-1.264, 0.2455, 0.3734), (-1.264, 0.2107, 0.01413), (-1.264, 0.1077, -0.3313), (-1.264, -0.05961, -0.6497), (-1.264, -0.2848, -0.9287), (-1.264, -0.5591, -1.158), (-1.264, -0.8721, -1.328), (-1.264, -1.212, -1.433)], [], [(467, 271, 0), (75, 481, 14), (475, 474, 7, 8), (468, 467, 0, 1), (476, 475, 8, 9), (469, 468, 1, 2), (477, 476, 9, 10), (470, 469, 2, 3), (478, 477, 10, 11), (471, 470, 3, 4), (479, 478, 11, 12), (472, 471, 4, 5), (480, 479, 12, 13), (473, 472, 5, 6), (481, 480, 13, 14), (474, 473, 6, 7), (6, 5, 20, 21), (14, 13, 28, 29), (7, 6, 21, 22), (0, 271, 15), (75, 14, 29), (8, 7, 22, 23), (1, 0, 15, 16), (9, 8, 23, 24), (2, 1, 16, 17), (10, 9, 24, 25), (3, 2, 17, 18), (11, 10, 25, 26), (4, 3, 18, 19), (12, 11, 26, 27), (5, 4, 19, 20), (13, 12, 27, 28), (25, 24, 39, 40), (18, 17, 32, 33), (26, 25, 40, 41), (19, 18, 33, 34), (27, 26, 41, 42), (20, 19, 34, 35), (28, 27, 42, 43), (21, 20, 35, 36), (29, 28, 43, 44), (22, 21, 36, 37), (15, 271, 30), (75, 29, 44), (23, 22, 37, 38), (16, 15, 30, 31), (24, 23, 38, 39), (17, 16, 31, 32), (44, 43, 58, 59), (37, 36, 51, 52), (30, 271, 45), (75, 44, 59), (38, 37, 52, 53), (31, 30, 45, 46), (39, 38, 53, 54), (32, 31, 46, 47), (40, 39, 54, 55), (33, 32, 47, 48), (41, 40, 55, 56), (34, 33, 48, 49), (42, 41, 56, 57), (35, 34, 49, 50), (43, 42, 57, 58), (36, 35, 50, 51), (56, 55, 70, 71), (49, 48, 63, 64), (57, 56, 71, 72), (50, 49, 64, 65), (58, 57, 72, 73), (51, 50, 65, 66), (59, 58, 73, 74), (52, 51, 66, 67), (45, 271, 60), (75, 59, 74), (53, 52, 67, 68), (46, 45, 60, 61), (54, 53, 68, 69), (47, 46, 61, 62), (55, 54, 69, 70), (48, 47, 62, 63), (60, 271, 76), (75, 74, 90), (68, 67, 83, 84), (61, 60, 76, 77), (69, 68, 84, 85), (62, 61, 77, 78), (70, 69, 85, 86), (63, 62, 78, 79), (71, 70, 86, 87), (64, 63, 79, 80), (72, 71, 87, 88), (65, 64, 80, 81), (73, 72, 88, 89), (66, 65, 81, 82), (74, 73, 89, 90), (67, 66, 82, 83), (80, 79, 94, 95), (88, 87, 102, 103), (81, 80, 95, 96), (89, 88, 103, 104), (82, 81, 96, 97), (90, 89, 104, 105), (83, 82, 97, 98), (76, 271, 91), (75, 90, 105), (84, 83, 98, 99), (77, 76, 91, 92), (85, 84, 99, 100), (78, 77, 92, 93), (86, 85, 100, 101), (79, 78, 93, 94), (87, 86, 101, 102), (99, 98, 113, 114), (92, 91, 106, 107), (100, 99, 114, 115), (93, 92, 107, 108), (101, 100, 115, 116), (94, 93, 108, 109), (102, 101, 116, 117), (95, 94, 109, 110), (103, 102, 117, 118), (96, 95, 110, 111), (104, 103, 118, 119), (97, 96, 111, 112), (105, 104, 119, 120), (98, 97, 112, 113), (91, 271, 106), (75, 105, 120), (118, 117, 132, 133), (111, 110, 125, 126), (119, 118, 133, 134), (112, 111, 126, 127), (120, 119, 134, 135), (113, 112, 127, 128), (106, 271, 121), (75, 120, 135), (114, 113, 128, 129), (107, 106, 121, 122), (115, 114, 129, 130), (108, 107, 122, 123), (116, 115, 130, 131), (109, 108, 123, 124), (117, 116, 131, 132), (110, 109, 124, 125), (122, 121, 136, 137), (130, 129, 144, 145), (123, 122, 137, 138), (131, 130, 145, 146), (124, 123, 138, 139), (132, 131, 146, 147), (125, 124, 139, 140), (133, 132, 147, 148), (126, 125, 140, 141), (134, 133, 148, 149), (127, 126, 141, 142), (135, 134, 149, 150), (128, 127, 142, 143), (121, 271, 136), (75, 135, 150), (129, 128, 143, 144), (141, 140, 155, 156), (149, 148, 163, 164), (142, 141, 156, 157), (150, 149, 164, 165), (143, 142, 157, 158), (136, 271, 151), (75, 150, 165), (144, 143, 158, 159), (137, 136, 151, 152), (145, 144, 159, 160), (138, 137, 152, 153), (146, 145, 160, 161), (139, 138, 153, 154), (147, 146, 161, 162), (140, 139, 154, 155), (148, 147, 162, 163), (160, 159, 174, 175), (153, 152, 167, 168), (161, 160, 175, 176), (154, 153, 168, 169), (162, 161, 176, 177), (155, 154, 169, 170), (163, 162, 177, 178), (156, 155, 170, 171), (164, 163, 178, 179), (157, 156, 171, 172), (165, 164, 179, 180), (158, 157, 172, 173), (151, 271, 166), (75, 165, 180), (159, 158, 173, 174), (152, 151, 166, 167), (179, 178, 193, 194), (172, 171, 186, 187), (180, 179, 194, 195), (173, 172, 187, 188), (166, 271, 181), (75, 180, 195), (174, 173, 188, 189), (167, 166, 181, 182), (175, 174, 189, 190), (168, 167, 182, 183), (176, 175, 190, 191), (169, 168, 183, 184), (177, 176, 191, 192), (170, 169, 184, 185), (178, 177, 192, 193), (171, 170, 185, 186), (191, 190, 205, 206), (184, 183, 198, 199), (192, 191, 206, 207), (185, 184, 199, 200), (193, 192, 207, 208), (186, 185, 200, 201), (194, 193, 208, 209), (187, 186, 201, 202), (195, 194, 209, 210), (188, 187, 202, 203), (181, 271, 196), (75, 195, 210), (189, 188, 203, 204), (182, 181, 196, 197), (190, 189, 204, 205), (183, 182, 197, 198), (210, 209, 224, 225), (203, 202, 217, 218), (196, 271, 211), (75, 210, 225), (204, 203, 218, 219), (197, 196, 211, 212), (205, 204, 219, 220), (198, 197, 212, 213), (206, 205, 220, 221), (199, 198, 213, 214), (207, 206, 221, 222), (200, 199, 214, 215), (208, 207, 222, 223), (201, 200, 215, 216), (209, 208, 223, 224), (202, 201, 216, 217), (214, 213, 228, 229), (222, 221, 236, 237), (215, 214, 229, 230), (223, 222, 237, 238), (216, 215, 230, 231), (224, 223, 238, 239), (217, 216, 231, 232), (225, 224, 239, 240), (218, 217, 232, 233), (211, 271, 226), (75, 225, 240), (219, 218, 233, 234), (212, 211, 226, 227), (220, 219, 234, 235), (213, 212, 227, 228), (221, 220, 235, 236), (233, 232, 247, 248), (226, 271, 241), (75, 240, 255), (234, 233, 248, 249), (227, 226, 241, 242), (235, 234, 249, 250), (228, 227, 242, 243), (236, 235, 250, 251), (229, 228, 243, 244), (237, 236, 251, 252), (230, 229, 244, 245), (238, 237, 252, 253), (231, 230, 245, 246), (239, 238, 253, 254), (232, 231, 246, 247), (240, 239, 254, 255), (252, 251, 266, 267), (245, 244, 259, 260), (253, 252, 267, 268), (246, 245, 260, 261), (254, 253, 268, 269), (247, 246, 261, 262), (255, 254, 269, 270), (248, 247, 262, 263), (241, 271, 256), (75, 255, 270), (249, 248, 263, 264), (242, 241, 256, 257), (250, 249, 264, 265), (243, 242, 257, 258), (251, 250, 265, 266), (244, 243, 258, 259), (256, 271, 272), (75, 270, 286), (264, 263, 279, 280), (257, 256, 272, 273), (265, 264, 280, 281), (258, 257, 273, 274), (266, 265, 281, 282), (259, 258, 274, 275), (267, 266, 282, 283), (260, 259, 275, 276), (268, 267, 283, 284), (261, 260, 276, 277), (269, 268, 284, 285), (262, 261, 277, 278), (270, 269, 285, 286), (263, 262, 278, 279), (276, 275, 290, 291), (284, 283, 298, 299), (277, 276, 291, 292), (285, 284, 299, 300), (278, 277, 292, 293), (286, 285, 300, 301), (279, 278, 293, 294), (272, 271, 287), (75, 286, 301), (280, 279, 294, 295), (273, 272, 287, 288), (281, 280, 295, 296), (274, 273, 288, 289), (282, 281, 296, 297), (275, 274, 289, 290), (283, 282, 297, 298), (295, 294, 309, 310), (288, 287, 302, 303), (296, 295, 310, 311), (289, 288, 303, 304), (297, 296, 311, 312), (290, 289, 304, 305), (298, 297, 312, 313), (291, 290, 305, 306), (299, 298, 313, 314), (292, 291, 306, 307), (300, 299, 314, 315), (293, 292, 307, 308), (301, 300, 315, 316), (294, 293, 308, 309), (287, 271, 302), (75, 301, 316), (314, 313, 328, 329), (307, 306, 321, 322), (315, 314, 329, 330), (308, 307, 322, 323), (316, 315, 330, 331), (309, 308, 323, 324), (302, 271, 317), (75, 316, 331), (310, 309, 324, 325), (303, 302, 317, 318), (311, 310, 325, 326), (304, 303, 318, 319), (312, 311, 326, 327), (305, 304, 319, 320), (313, 312, 327, 328), (306, 305, 320, 321), (326, 325, 340, 341), (319, 318, 333, 334), (327, 326, 341, 342), (320, 319, 334, 335), (328, 327, 342, 343), (321, 320, 335, 336), (329, 328, 343, 344), (322, 321, 336, 337), (330, 329, 344, 345), (323, 322, 337, 338), (331, 330, 345, 346), (324, 323, 338, 339), (317, 271, 332), (75, 331, 346), (325, 324, 339, 340), (318, 317, 332, 333), (345, 344, 359, 360), (338, 337, 352, 353), (346, 345, 360, 361), (339, 338, 353, 354), (332, 271, 347), (75, 346, 361), (340, 339, 354, 355), (333, 332, 347, 348), (341, 340, 355, 356), (334, 333, 348, 349), (342, 341, 356, 357), (335, 334, 349, 350), (343, 342, 357, 358), (336, 335, 350, 351), (344, 343, 358, 359), (337, 336, 351, 352), (349, 348, 363, 364), (357, 356, 371, 372), (350, 349, 364, 365), (358, 357, 372, 373), (351, 350, 365, 366), (359, 358, 373, 374), (352, 351, 366, 367), (360, 359, 374, 375), (353, 352, 367, 368), (361, 360, 375, 376), (354, 353, 368, 369), (347, 271, 362), (75, 361, 376), (355, 354, 369, 370), (348, 347, 362, 363), (356, 355, 370, 371), (368, 367, 382, 383), (376, 375, 390, 391), (369, 368, 383, 384), (362, 271, 377), (75, 376, 391), (370, 369, 384, 385), (363, 362, 377, 378), (371, 370, 385, 386), (364, 363, 378, 379), (372, 371, 386, 387), (365, 364, 379, 380), (373, 372, 387, 388), (366, 365, 380, 381), (374, 373, 388, 389), (367, 366, 381, 382), (375, 374, 389, 390), (387, 386, 401, 402), (380, 379, 394, 395), (388, 387, 402, 403), (381, 380, 395, 396), (389, 388, 403, 404), (382, 381, 396, 397), (390, 389, 404, 405), (383, 382, 397, 398), (391, 390, 405, 406), (384, 383, 398, 399), (377, 271, 392), (75, 391, 406), (385, 384, 399, 400), (378, 377, 392, 393), (386, 385, 400, 401), (379, 378, 393, 394), (406, 405, 420, 421), (399, 398, 413, 414), (392, 271, 407), (75, 406, 421), (400, 399, 414, 415), (393, 392, 407, 408), (401, 400, 415, 416), (394, 393, 408, 409), (402, 401, 416, 417), (395, 394, 409, 410), (403, 402, 417, 418), (396, 395, 410, 411), (404, 403, 418, 419), (397, 396, 411, 412), (405, 404, 419, 420), (398, 397, 412, 413), (410, 409, 424, 425), (418, 417, 432, 433), (411, 410, 425, 426), (419, 418, 433, 434), (412, 411, 426, 427), (420, 419, 434, 435), (413, 412, 427, 428), (421, 420, 435, 436), (414, 413, 428, 429), (407, 271, 422), (75, 421, 436), (415, 414, 429, 430), (408, 407, 422, 423), (416, 415, 430, 431), (409, 408, 423, 424), (417, 416, 431, 432), (429, 428, 443, 444), (422, 271, 437), (75, 436, 451), (430, 429, 444, 445), (423, 422, 437, 438), (431, 430, 445, 446), (424, 423, 438, 439), (432, 431, 446, 447), (425, 424, 439, 440), (433, 432, 447, 448), (426, 425, 440, 441), (434, 433, 448, 449), (427, 426, 441, 442), (435, 434, 449, 450), (428, 427, 442, 443), (436, 435, 450, 451), (448, 447, 462, 463), (441, 440, 455, 456), (449, 448, 463, 464), (442, 441, 456, 457), (450, 449, 464, 465), (443, 442, 457, 458), (451, 450, 465, 466), (444, 443, 458, 459), (437, 271, 452), (75, 451, 466), (445, 444, 459, 460), (438, 437, 452, 453), (446, 445, 460, 461), (439, 438, 453, 454), (447, 446, 461, 462), (440, 439, 454, 455), (75, 466, 481), (460, 459, 474, 475), (453, 452, 467, 468), (461, 460, 475, 476), (454, 453, 468, 469), (462, 461, 476, 477), (455, 454, 469, 470), (463, 462, 477, 478), (456, 455, 470, 471), (464, 463, 478, 479), (457, 456, 471, 472), (465, 464, 479, 480), (458, 457, 472, 473), (466, 465, 480, 481), (459, 458, 473, 474), (452, 271, 467)])
me_sphere_001.polygons.foreach_set('use_smooth', [True] * 512)
me_sphere_001.use_remesh_preserve_volume = False
me_sphere_001.use_remesh_preserve_attributes = False
me_sphere_001.use_mirror_vertex_groups = False
me_sphere_001.update()

# ---- objects
ob_cube = bpy.data.objects.new('Cube', me_cube_001)
ob_lamp = bpy.data.objects.new('Lamp', light_lamp)
ob_camera = bpy.data.objects.new('Camera', cam_camera)
ob_sphere = bpy.data.objects.new('Sphere', me_sphere_001)

# ---- transforms, parenting, visibility, modifiers, constraints
ob_cube.location = (-0.1564, 0.0, 0.0)
ob_cube.lineart.crease_threshold = 0.0
_m = ob_cube.modifiers.new('Mirror', 'MIRROR')
_m.use_clip = True
ob_lamp.location = (4.076, 1.005, 5.904)
ob_lamp.rotation_euler = (0.6503, 0.05522, 1.866)
ob_lamp.lock_rotations_4d = False
ob_lamp.empty_display_type = 'ARROWS'
ob_lamp.color = (0.0, 0.0, 0.0, 0.0)
ob_lamp.lineart.crease_threshold = 0.0
ob_camera.location = (7.481, -6.508, 5.344)
ob_camera.rotation_euler = (1.109, 0.0, 0.8149)
ob_camera.lock_rotations_4d = False
ob_camera.empty_display_type = 'ARROWS'
ob_camera.color = (0.0, 0.0, 0.0, 0.0)
ob_camera.display_type = 'WIRE'
ob_camera.lineart.crease_threshold = 0.0
ob_sphere.location = (1.139, 4.103, 3.683)
ob_sphere.scale = (0.9262, 1.0, 1.0)
ob_sphere.lineart.crease_threshold = 0.0

# ---- collection membership
col_collection_1.objects.link(ob_cube)
col_collection_1.objects.link(ob_lamp)
col_collection_1.objects.link(ob_camera)
col_collection_3.objects.link(ob_sphere)

# ---- scene / render settings (as saved in the file)
scene.camera = ob_camera
scene.frame_start = 1; scene.frame_end = 250; scene.frame_set(1)
scene.render.engine = 'BLENDER_EEVEE_NEXT'
scene.render.resolution_percentage = 50
scene.render.dither_intensity = 0.0
scene.cycles.use_denoising = False
scene.cycles.samples = 128
scene.cycles.sampling_pattern = 'TABULATED_SOBOL'
scene.cycles.light_sampling_threshold = 0.0
scene.cycles.use_adaptive_sampling = False
scene.cycles.use_light_tree = False
scene.cycles.blur_glossy = 0.0
scene.cycles.sample_clamp_indirect = 0.0
scene.view_settings.view_transform = 'Standard'
bpy.context.view_layer.update()
